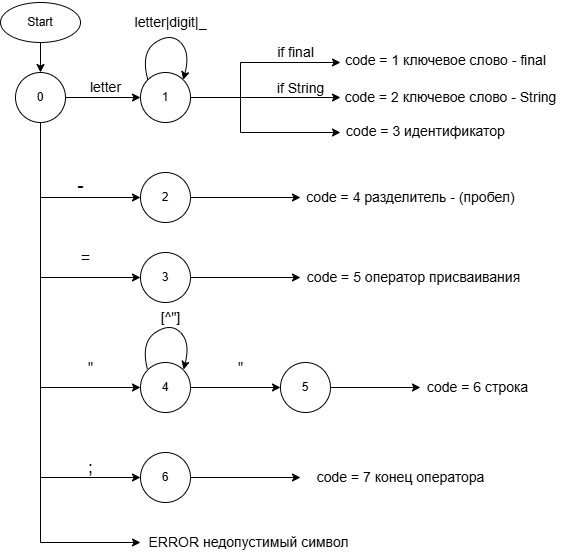

The diagram above was exported from draw.io. Its source (the exported page's mxGraphModel, read from the mxfile embedded in the PNG):
<mxGraphModel dx="1289" dy="578" grid="1" gridSize="10" guides="1" tooltips="1" connect="1" arrows="1" fold="1" page="1" pageScale="1" pageWidth="827" pageHeight="1169" math="0" shadow="0">
  <root>
    <mxCell id="0" />
    <mxCell id="1" parent="0" />
    <mxCell id="hFepeHG0mWexTT5wC5NE-1" value="" style="ellipse;whiteSpace=wrap;html=1;" parent="1" vertex="1">
      <mxGeometry x="160" y="90" width="80" height="40" as="geometry" />
    </mxCell>
    <mxCell id="hFepeHG0mWexTT5wC5NE-2" value="" style="ellipse;whiteSpace=wrap;html=1;aspect=fixed;" parent="1" vertex="1">
      <mxGeometry x="175" y="160" width="50" height="50" as="geometry" />
    </mxCell>
    <mxCell id="hFepeHG0mWexTT5wC5NE-4" value="1" style="ellipse;whiteSpace=wrap;html=1;aspect=fixed;" parent="1" vertex="1">
      <mxGeometry x="300" y="160" width="50" height="50" as="geometry" />
    </mxCell>
    <mxCell id="hFepeHG0mWexTT5wC5NE-7" value="" style="endArrow=classic;html=1;rounded=0;exitX=0.5;exitY=1;exitDx=0;exitDy=0;" parent="1" source="hFepeHG0mWexTT5wC5NE-1" target="hFepeHG0mWexTT5wC5NE-2" edge="1">
      <mxGeometry width="50" height="50" relative="1" as="geometry">
        <mxPoint x="630" y="410" as="sourcePoint" />
        <mxPoint x="680" y="360" as="targetPoint" />
      </mxGeometry>
    </mxCell>
    <mxCell id="hFepeHG0mWexTT5wC5NE-8" value="" style="endArrow=classic;html=1;rounded=0;exitX=1;exitY=0.5;exitDx=0;exitDy=0;entryX=0;entryY=0.5;entryDx=0;entryDy=0;" parent="1" source="hFepeHG0mWexTT5wC5NE-2" target="hFepeHG0mWexTT5wC5NE-4" edge="1">
      <mxGeometry width="50" height="50" relative="1" as="geometry">
        <mxPoint x="630" y="410" as="sourcePoint" />
        <mxPoint x="680" y="360" as="targetPoint" />
      </mxGeometry>
    </mxCell>
    <mxCell id="hFepeHG0mWexTT5wC5NE-9" value="" style="endArrow=classic;html=1;rounded=0;exitX=0.5;exitY=1;exitDx=0;exitDy=0;entryX=0;entryY=0.5;entryDx=0;entryDy=0;" parent="1" source="hFepeHG0mWexTT5wC5NE-2" target="hFepeHG0mWexTT5wC5NE-19" edge="1">
      <mxGeometry width="50" height="50" relative="1" as="geometry">
        <mxPoint x="630" y="410" as="sourcePoint" />
        <mxPoint x="370" y="330" as="targetPoint" />
        <Array as="points">
          <mxPoint x="200" y="285" />
        </Array>
      </mxGeometry>
    </mxCell>
    <mxCell id="hFepeHG0mWexTT5wC5NE-10" value="" style="endArrow=classic;html=1;rounded=0;exitX=0.5;exitY=1;exitDx=0;exitDy=0;entryX=0;entryY=0.5;entryDx=0;entryDy=0;" parent="1" source="hFepeHG0mWexTT5wC5NE-2" target="hFepeHG0mWexTT5wC5NE-20" edge="1">
      <mxGeometry width="50" height="50" relative="1" as="geometry">
        <mxPoint x="630" y="410" as="sourcePoint" />
        <mxPoint x="370" y="440" as="targetPoint" />
        <Array as="points">
          <mxPoint x="200" y="365" />
        </Array>
      </mxGeometry>
    </mxCell>
    <mxCell id="hFepeHG0mWexTT5wC5NE-11" value="" style="endArrow=classic;html=1;rounded=0;entryX=0;entryY=0.5;entryDx=0;entryDy=0;exitX=0.5;exitY=1;exitDx=0;exitDy=0;" parent="1" source="hFepeHG0mWexTT5wC5NE-2" target="hFepeHG0mWexTT5wC5NE-21" edge="1">
      <mxGeometry width="50" height="50" relative="1" as="geometry">
        <mxPoint x="630" y="590" as="sourcePoint" />
        <mxPoint x="370" y="580" as="targetPoint" />
        <Array as="points">
          <mxPoint x="200" y="475" />
        </Array>
      </mxGeometry>
    </mxCell>
    <mxCell id="hFepeHG0mWexTT5wC5NE-13" value="" style="endArrow=classic;html=1;rounded=0;exitX=1;exitY=0.5;exitDx=0;exitDy=0;" parent="1" source="hFepeHG0mWexTT5wC5NE-21" edge="1">
      <mxGeometry width="50" height="50" relative="1" as="geometry">
        <mxPoint x="450" y="580" as="sourcePoint" />
        <mxPoint x="440" y="475" as="targetPoint" />
      </mxGeometry>
    </mxCell>
    <mxCell id="hFepeHG0mWexTT5wC5NE-15" value="" style="endArrow=classic;html=1;rounded=0;entryX=0;entryY=0.5;entryDx=0;entryDy=0;exitX=0.5;exitY=1;exitDx=0;exitDy=0;" parent="1" source="hFepeHG0mWexTT5wC5NE-2" target="hFepeHG0mWexTT5wC5NE-23" edge="1">
      <mxGeometry width="50" height="50" relative="1" as="geometry">
        <mxPoint x="670" y="650" as="sourcePoint" />
        <mxPoint x="370" y="700" as="targetPoint" />
        <Array as="points">
          <mxPoint x="200" y="565" />
        </Array>
      </mxGeometry>
    </mxCell>
    <mxCell id="hFepeHG0mWexTT5wC5NE-16" value="" style="endArrow=classic;html=1;rounded=0;exitX=0.5;exitY=1;exitDx=0;exitDy=0;" parent="1" source="hFepeHG0mWexTT5wC5NE-2" edge="1">
      <mxGeometry width="50" height="50" relative="1" as="geometry">
        <mxPoint x="670" y="580" as="sourcePoint" />
        <mxPoint x="300" y="630" as="targetPoint" />
        <Array as="points">
          <mxPoint x="200" y="630" />
        </Array>
      </mxGeometry>
    </mxCell>
    <mxCell id="hFepeHG0mWexTT5wC5NE-17" value="Start" style="text;html=1;align=center;verticalAlign=middle;whiteSpace=wrap;rounded=0;" parent="1" vertex="1">
      <mxGeometry x="160" y="87.5" width="80" height="45" as="geometry" />
    </mxCell>
    <mxCell id="hFepeHG0mWexTT5wC5NE-18" value="0" style="text;html=1;align=center;verticalAlign=middle;whiteSpace=wrap;rounded=0;" parent="1" vertex="1">
      <mxGeometry x="170" y="170" width="60" height="30" as="geometry" />
    </mxCell>
    <mxCell id="hFepeHG0mWexTT5wC5NE-19" value="2" style="ellipse;whiteSpace=wrap;html=1;aspect=fixed;" parent="1" vertex="1">
      <mxGeometry x="300" y="260" width="50" height="50" as="geometry" />
    </mxCell>
    <mxCell id="hFepeHG0mWexTT5wC5NE-20" value="3" style="ellipse;whiteSpace=wrap;html=1;aspect=fixed;" parent="1" vertex="1">
      <mxGeometry x="300" y="340" width="50" height="50" as="geometry" />
    </mxCell>
    <mxCell id="hFepeHG0mWexTT5wC5NE-21" value="4" style="ellipse;whiteSpace=wrap;html=1;aspect=fixed;" parent="1" vertex="1">
      <mxGeometry x="300" y="450" width="50" height="50" as="geometry" />
    </mxCell>
    <mxCell id="hFepeHG0mWexTT5wC5NE-22" value="5" style="ellipse;whiteSpace=wrap;html=1;aspect=fixed;" parent="1" vertex="1">
      <mxGeometry x="440" y="450" width="50" height="50" as="geometry" />
    </mxCell>
    <mxCell id="hFepeHG0mWexTT5wC5NE-23" value="6" style="ellipse;whiteSpace=wrap;html=1;aspect=fixed;" parent="1" vertex="1">
      <mxGeometry x="300" y="540" width="50" height="50" as="geometry" />
    </mxCell>
    <mxCell id="hFepeHG0mWexTT5wC5NE-24" value="" style="endArrow=classic;html=1;rounded=0;exitX=1;exitY=0.5;exitDx=0;exitDy=0;" parent="1" source="hFepeHG0mWexTT5wC5NE-4" edge="1">
      <mxGeometry width="50" height="50" relative="1" as="geometry">
        <mxPoint x="530" y="420" as="sourcePoint" />
        <mxPoint x="500" y="185" as="targetPoint" />
      </mxGeometry>
    </mxCell>
    <mxCell id="hFepeHG0mWexTT5wC5NE-25" value="" style="endArrow=classic;html=1;rounded=0;exitX=1;exitY=0.5;exitDx=0;exitDy=0;" parent="1" source="hFepeHG0mWexTT5wC5NE-4" edge="1">
      <mxGeometry width="50" height="50" relative="1" as="geometry">
        <mxPoint x="530" y="420" as="sourcePoint" />
        <mxPoint x="500" y="220" as="targetPoint" />
        <Array as="points">
          <mxPoint x="400" y="185" />
          <mxPoint x="400" y="220" />
        </Array>
      </mxGeometry>
    </mxCell>
    <mxCell id="hFepeHG0mWexTT5wC5NE-26" value="" style="endArrow=classic;html=1;rounded=0;exitX=1;exitY=0.5;exitDx=0;exitDy=0;" parent="1" source="hFepeHG0mWexTT5wC5NE-4" edge="1">
      <mxGeometry width="50" height="50" relative="1" as="geometry">
        <mxPoint x="530" y="420" as="sourcePoint" />
        <mxPoint x="500" y="150" as="targetPoint" />
        <Array as="points">
          <mxPoint x="400" y="185" />
          <mxPoint x="400" y="150" />
        </Array>
      </mxGeometry>
    </mxCell>
    <mxCell id="hFepeHG0mWexTT5wC5NE-27" value="" style="curved=1;endArrow=classic;html=1;rounded=0;exitX=0;exitY=0;exitDx=0;exitDy=0;entryX=1;entryY=0;entryDx=0;entryDy=0;" parent="1" source="hFepeHG0mWexTT5wC5NE-4" target="hFepeHG0mWexTT5wC5NE-4" edge="1">
      <mxGeometry width="50" height="50" relative="1" as="geometry">
        <mxPoint x="530" y="420" as="sourcePoint" />
        <mxPoint x="580" y="370" as="targetPoint" />
        <Array as="points">
          <mxPoint x="300" y="140" />
          <mxPoint x="330" y="120" />
          <mxPoint x="350" y="140" />
        </Array>
      </mxGeometry>
    </mxCell>
    <mxCell id="hFepeHG0mWexTT5wC5NE-28" value="" style="curved=1;endArrow=classic;html=1;rounded=0;exitX=0;exitY=0;exitDx=0;exitDy=0;entryX=1;entryY=0;entryDx=0;entryDy=0;" parent="1" edge="1">
      <mxGeometry width="50" height="50" relative="1" as="geometry">
        <mxPoint x="307" y="457" as="sourcePoint" />
        <mxPoint x="343" y="457" as="targetPoint" />
        <Array as="points">
          <mxPoint x="300" y="430" />
          <mxPoint x="330" y="410" />
          <mxPoint x="350" y="430" />
        </Array>
      </mxGeometry>
    </mxCell>
    <mxCell id="hFepeHG0mWexTT5wC5NE-29" value="&lt;font style=&quot;font-size: 14px;&quot;&gt;if final&lt;/font&gt;" style="text;html=1;align=center;verticalAlign=middle;resizable=0;points=[];autosize=1;strokeColor=none;fillColor=none;" parent="1" vertex="1">
      <mxGeometry x="425" y="125" width="60" height="30" as="geometry" />
    </mxCell>
    <mxCell id="hFepeHG0mWexTT5wC5NE-30" value="&lt;font style=&quot;font-size: 14px;&quot;&gt;if String&lt;/font&gt;" style="text;html=1;align=center;verticalAlign=middle;resizable=0;points=[];autosize=1;strokeColor=none;fillColor=none;" parent="1" vertex="1">
      <mxGeometry x="425" y="161" width="70" height="30" as="geometry" />
    </mxCell>
    <mxCell id="hFepeHG0mWexTT5wC5NE-31" value="&lt;font style=&quot;font-size: 14px;&quot;&gt;letter&lt;/font&gt;" style="text;html=1;align=center;verticalAlign=middle;resizable=0;points=[];autosize=1;strokeColor=none;fillColor=none;" parent="1" vertex="1">
      <mxGeometry x="240" y="160" width="50" height="30" as="geometry" />
    </mxCell>
    <mxCell id="hFepeHG0mWexTT5wC5NE-32" value="&lt;span style=&quot;font-size: 14px;&quot;&gt;letter|digit|_&lt;/span&gt;" style="text;html=1;align=center;verticalAlign=middle;resizable=0;points=[];autosize=1;strokeColor=none;fillColor=none;" parent="1" vertex="1">
      <mxGeometry x="280" y="95" width="100" height="30" as="geometry" />
    </mxCell>
    <mxCell id="hFepeHG0mWexTT5wC5NE-33" value="&lt;font style=&quot;font-size: 14px;&quot;&gt;code = 1 ключевое слово - final&lt;/font&gt;" style="text;html=1;align=center;verticalAlign=middle;resizable=0;points=[];autosize=1;strokeColor=none;fillColor=none;" parent="1" vertex="1">
      <mxGeometry x="495" y="132.5" width="220" height="30" as="geometry" />
    </mxCell>
    <mxCell id="hFepeHG0mWexTT5wC5NE-34" value="&lt;font style=&quot;font-size: 14px;&quot;&gt;code = 2 ключевое слово - String&lt;/font&gt;" style="text;html=1;align=center;verticalAlign=middle;resizable=0;points=[];autosize=1;strokeColor=none;fillColor=none;" parent="1" vertex="1">
      <mxGeometry x="490" y="170" width="240" height="30" as="geometry" />
    </mxCell>
    <mxCell id="hFepeHG0mWexTT5wC5NE-35" value="&lt;font style=&quot;font-size: 14px;&quot;&gt;code = 3 идентификатор&lt;/font&gt;" style="text;html=1;align=center;verticalAlign=middle;resizable=0;points=[];autosize=1;strokeColor=none;fillColor=none;" parent="1" vertex="1">
      <mxGeometry x="495" y="204" width="180" height="30" as="geometry" />
    </mxCell>
    <mxCell id="hFepeHG0mWexTT5wC5NE-36" value="" style="endArrow=classic;html=1;rounded=0;exitX=1;exitY=0.5;exitDx=0;exitDy=0;" parent="1" source="hFepeHG0mWexTT5wC5NE-19" edge="1">
      <mxGeometry width="50" height="50" relative="1" as="geometry">
        <mxPoint x="530" y="360" as="sourcePoint" />
        <mxPoint x="460" y="285" as="targetPoint" />
      </mxGeometry>
    </mxCell>
    <mxCell id="hFepeHG0mWexTT5wC5NE-37" value="" style="endArrow=classic;html=1;rounded=0;exitX=1;exitY=0.5;exitDx=0;exitDy=0;" parent="1" source="hFepeHG0mWexTT5wC5NE-20" edge="1">
      <mxGeometry width="50" height="50" relative="1" as="geometry">
        <mxPoint x="530" y="360" as="sourcePoint" />
        <mxPoint x="460" y="365" as="targetPoint" />
      </mxGeometry>
    </mxCell>
    <mxCell id="hFepeHG0mWexTT5wC5NE-38" value="" style="endArrow=classic;html=1;rounded=0;exitX=1;exitY=0.5;exitDx=0;exitDy=0;" parent="1" source="hFepeHG0mWexTT5wC5NE-22" edge="1">
      <mxGeometry width="50" height="50" relative="1" as="geometry">
        <mxPoint x="520" y="510" as="sourcePoint" />
        <mxPoint x="580" y="475" as="targetPoint" />
      </mxGeometry>
    </mxCell>
    <mxCell id="hFepeHG0mWexTT5wC5NE-39" value="" style="endArrow=classic;html=1;rounded=0;exitX=1;exitY=0.5;exitDx=0;exitDy=0;" parent="1" source="hFepeHG0mWexTT5wC5NE-23" edge="1">
      <mxGeometry width="50" height="50" relative="1" as="geometry">
        <mxPoint x="530" y="520" as="sourcePoint" />
        <mxPoint x="460" y="565" as="targetPoint" />
      </mxGeometry>
    </mxCell>
    <mxCell id="hFepeHG0mWexTT5wC5NE-40" value="&lt;font style=&quot;font-size: 18px;&quot;&gt;-&lt;/font&gt;" style="text;html=1;align=center;verticalAlign=middle;resizable=0;points=[];autosize=1;strokeColor=none;fillColor=none;" parent="1" vertex="1">
      <mxGeometry x="225" y="253" width="30" height="40" as="geometry" />
    </mxCell>
    <mxCell id="hFepeHG0mWexTT5wC5NE-41" value="&lt;span style=&quot;font-size: 14px;&quot;&gt;code = 4 разделитель - (пробел)&lt;/span&gt;" style="text;html=1;align=center;verticalAlign=middle;resizable=0;points=[];autosize=1;strokeColor=none;fillColor=none;" parent="1" vertex="1">
      <mxGeometry x="455" y="270" width="230" height="30" as="geometry" />
    </mxCell>
    <mxCell id="hFepeHG0mWexTT5wC5NE-42" value="&lt;span style=&quot;font-size: 14px;&quot;&gt;code = 5 оператор присваивания&amp;nbsp;&lt;/span&gt;" style="text;html=1;align=center;verticalAlign=middle;resizable=0;points=[];autosize=1;strokeColor=none;fillColor=none;" parent="1" vertex="1">
      <mxGeometry x="455" y="350" width="240" height="30" as="geometry" />
    </mxCell>
    <mxCell id="hFepeHG0mWexTT5wC5NE-43" value="&lt;span style=&quot;font-size: 14px;&quot;&gt;code = 6 строка&lt;/span&gt;&lt;span style=&quot;font-size: 14px; background-color: transparent; color: light-dark(rgb(0, 0, 0), rgb(255, 255, 255));&quot;&gt;&amp;nbsp;&lt;/span&gt;" style="text;html=1;align=center;verticalAlign=middle;resizable=0;points=[];autosize=1;strokeColor=none;fillColor=none;" parent="1" vertex="1">
      <mxGeometry x="574" y="460" width="130" height="30" as="geometry" />
    </mxCell>
    <mxCell id="hFepeHG0mWexTT5wC5NE-44" value="&lt;span style=&quot;font-size: 14px;&quot;&gt;code = 7 конец оператора&amp;nbsp;&lt;/span&gt;" style="text;html=1;align=center;verticalAlign=middle;resizable=0;points=[];autosize=1;strokeColor=none;fillColor=none;" parent="1" vertex="1">
      <mxGeometry x="467" y="550" width="190" height="30" as="geometry" />
    </mxCell>
    <mxCell id="hFepeHG0mWexTT5wC5NE-45" value="&lt;span style=&quot;font-size: 14px;&quot;&gt;ERROR недопустимый символ&lt;/span&gt;" style="text;html=1;align=center;verticalAlign=middle;resizable=0;points=[];autosize=1;strokeColor=none;fillColor=none;" parent="1" vertex="1">
      <mxGeometry x="298" y="615" width="220" height="30" as="geometry" />
    </mxCell>
    <mxCell id="hFepeHG0mWexTT5wC5NE-47" value="&lt;font style=&quot;font-size: 18px;&quot;&gt;;&lt;/font&gt;" style="text;html=1;align=center;verticalAlign=middle;resizable=0;points=[];autosize=1;strokeColor=none;fillColor=none;" parent="1" vertex="1">
      <mxGeometry x="235" y="535" width="30" height="40" as="geometry" />
    </mxCell>
    <mxCell id="hFepeHG0mWexTT5wC5NE-48" value="&lt;span style=&quot;font-size: 14px;&quot;&gt;&quot;&lt;/span&gt;" style="text;html=1;align=center;verticalAlign=middle;resizable=0;points=[];autosize=1;strokeColor=none;fillColor=none;" parent="1" vertex="1">
      <mxGeometry x="235" y="440" width="30" height="30" as="geometry" />
    </mxCell>
    <mxCell id="hFepeHG0mWexTT5wC5NE-49" value="&lt;span style=&quot;font-size: 14px;&quot;&gt;&quot;&lt;/span&gt;" style="text;html=1;align=center;verticalAlign=middle;resizable=0;points=[];autosize=1;strokeColor=none;fillColor=none;" parent="1" vertex="1">
      <mxGeometry x="385" y="440" width="30" height="30" as="geometry" />
    </mxCell>
    <mxCell id="hFepeHG0mWexTT5wC5NE-50" value="&lt;span style=&quot;font-size: 14px;&quot;&gt;[^&quot;]&lt;/span&gt;" style="text;html=1;align=center;verticalAlign=middle;resizable=0;points=[];autosize=1;strokeColor=none;fillColor=none;" parent="1" vertex="1">
      <mxGeometry x="310" y="390" width="40" height="30" as="geometry" />
    </mxCell>
    <mxCell id="hFepeHG0mWexTT5wC5NE-51" value="&lt;font size=&quot;3&quot;&gt;=&lt;/font&gt;" style="text;html=1;align=center;verticalAlign=middle;resizable=0;points=[];autosize=1;strokeColor=none;fillColor=none;" parent="1" vertex="1">
      <mxGeometry x="230" y="330" width="30" height="30" as="geometry" />
    </mxCell>
  </root>
</mxGraphModel>